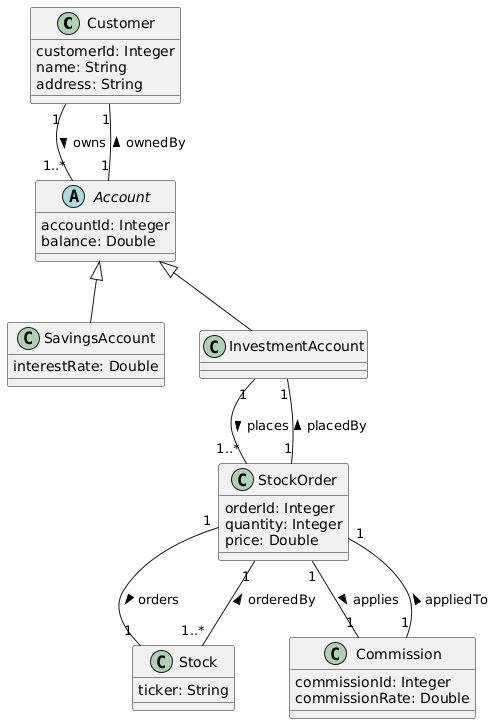

The diagram above was rendered by PlantUML. Its source (embedded in the PNG):
@startuml
class Customer {
    customerId: Integer
    name: String
    address: String
}

abstract class Account {
    accountId: Integer
    balance: Double
}

class SavingsAccount extends Account {
    interestRate: Double
}

class InvestmentAccount extends Account {
}

class Stock {
    ticker: String
}

class StockOrder {
    orderId: Integer
    quantity: Integer
    price: Double
}

class Commission {
    commissionId: Integer
    commissionRate: Double
}

Customer "1" -- "1..*" Account : owns >
Account "1" -- "1" Customer : ownedBy >

InvestmentAccount "1" -- "1..*" StockOrder : places >
StockOrder "1" -- "1" InvestmentAccount : placedBy >

StockOrder "1" -- "1" Stock : orders >
Stock "1..*" -- "1" StockOrder : orderedBy >

StockOrder "1" -- "1" Commission : applies >
Commission "1" -- "1" StockOrder : appliedTo >
@enduml